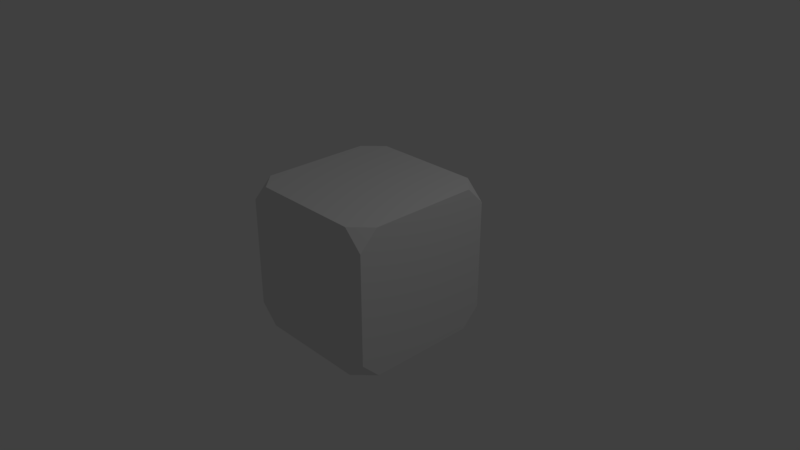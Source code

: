 # Source: PlayerBody.blend  (saved by Blender 2.78.0; exported with 4.5.12 LTS)
import bpy
from mathutils import Matrix  # noqa: F401  (used for matrix-valued properties, if any)

bpy.ops.wm.read_factory_settings(use_empty=True)
scene = bpy.context.scene
scene.name = 'Scene'

# ---- collections
col_collection_1 = bpy.data.collections.new('Collection 1'); scene.collection.children.link(col_collection_1)

# ---- world
world_world = bpy.data.worlds.new('World'); scene.world = world_world
world_world.color = (0.05088, 0.05088, 0.05088)
world_world.use_sun_shadow = False
world_world.sun_shadow_jitter_overblur = 0.0
world_world.cycles.sampling_method = 'MANUAL'

# ---- cameras
cam_camera = bpy.data.cameras.new('Camera')
cam_camera.clip_end = 100.0
cam_camera.lens = 35.0
cam_camera.sensor_width = 32.0
cam_camera.sensor_height = 18.0
cam_camera.ortho_scale = 7.314
cam_camera.dof.focus_distance = 0.0
cam_camera.dof.aperture_fstop = 128.0

# ---- lights
light_lamp = bpy.data.lights.new('Lamp', 'POINT')
light_lamp.transmission_factor = 0.0
light_lamp.cutoff_distance = 30.0
light_lamp.energy = 100.0
light_lamp.shadow_buffer_clip_start = 1.001
light_lamp.shadow_soft_size = 0.1
light_lamp.shadow_maximum_resolution = 0.006
light_lamp.use_absolute_resolution = True

# ---- meshes
me_cube_001 = bpy.data.meshes.new('Cube.001')
me_cube_001.from_pydata([(-1.0, -1.0, -1.0), (-1.0, -1.0, 1.0), (-1.0, 1.0, -1.0), (-1.0, 1.0, 1.0), (1.0, -1.0, -1.0), (1.0, -1.0, 1.0), (1.0, 1.0, -1.0), (1.0, 1.0, 1.0)], [], [(0, 1, 3, 2), (2, 3, 7, 6), (6, 7, 5, 4), (4, 5, 1, 0), (2, 6, 4, 0), (7, 3, 1, 5)])
me_cube_001.use_remesh_preserve_volume = False
me_cube_001.use_remesh_preserve_attributes = False
me_cube_001.use_mirror_vertex_groups = False
me_cube_001.update()

# ---- objects
ob_playerbody = bpy.data.objects.new('PlayerBody', me_cube_001)
ob_lamp = bpy.data.objects.new('Lamp', light_lamp)
ob_camera = bpy.data.objects.new('Camera', cam_camera)

# ---- transforms, parenting, visibility, modifiers, constraints
ob_playerbody.location = (0.0, 0.0, 0.0)
ob_playerbody.lineart.crease_threshold = 0.0
_m = ob_playerbody.modifiers.new('Bevel', 'BEVEL')
_m.width = 0.25
_m.width_pct = 0.25
_m.affect = 'VERTICES'
_m.limit_method = 'NONE'
_m.spread = 0.0
ob_lamp.location = (4.076, 1.005, 5.904)
ob_lamp.rotation_euler = (0.6503, 0.05522, 1.866)
ob_lamp.lock_rotations_4d = False
ob_lamp.empty_display_type = 'ARROWS'
ob_lamp.color = (0.0, 0.0, 0.0, 0.0)
ob_lamp.lineart.crease_threshold = 0.0
ob_camera.location = (7.481, -6.508, 5.344)
ob_camera.rotation_euler = (1.109, 0.0, 0.8149)
ob_camera.lock_rotations_4d = False
ob_camera.empty_display_type = 'ARROWS'
ob_camera.color = (0.0, 0.0, 0.0, 0.0)
ob_camera.display_type = 'WIRE'
ob_camera.lineart.crease_threshold = 0.0

# ---- collection membership
col_collection_1.objects.link(ob_playerbody)
col_collection_1.objects.link(ob_lamp)
col_collection_1.objects.link(ob_camera)

# ---- scene / render settings (as saved in the file)
scene.camera = ob_camera
scene.frame_start = 1; scene.frame_end = 250; scene.frame_set(1)
scene.render.engine = 'BLENDER_EEVEE_NEXT'
scene.render.resolution_percentage = 50
scene.render.dither_intensity = 0.0
scene.cycles.use_denoising = False
scene.cycles.samples = 128
scene.cycles.sampling_pattern = 'TABULATED_SOBOL'
scene.cycles.light_sampling_threshold = 0.0
scene.cycles.use_adaptive_sampling = False
scene.cycles.use_light_tree = False
scene.cycles.blur_glossy = 0.0
scene.cycles.sample_clamp_indirect = 0.0
scene.view_settings.view_transform = 'Standard'
bpy.context.view_layer.update()
